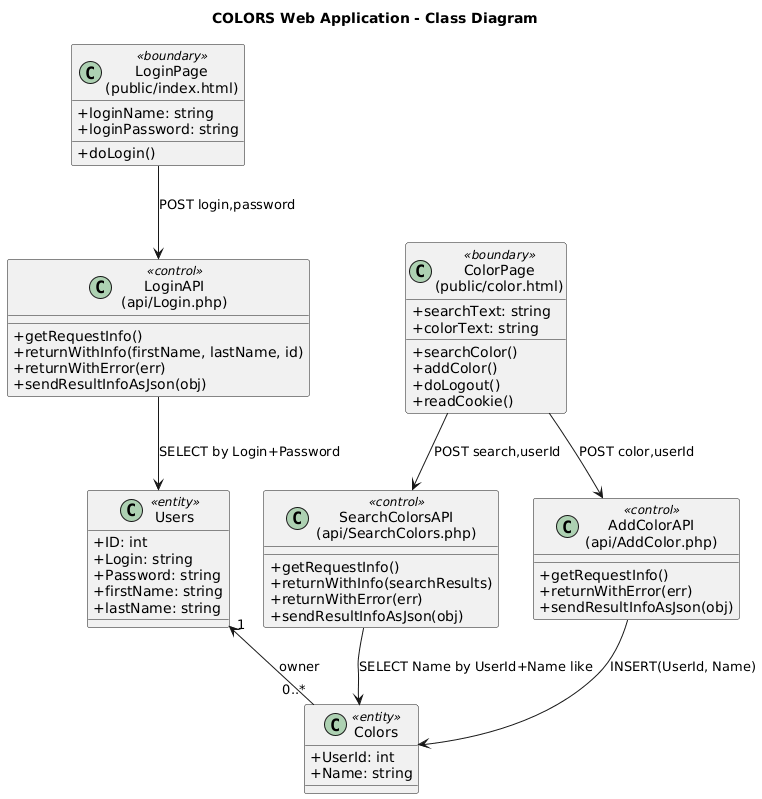

The diagram above was rendered by PlantUML. Its source (embedded in the PNG):
@startuml
title COLORS Web Application - Class Diagram
skinparam classAttributeIconSize 0

class "LoginPage\n(public/index.html)" as LoginPage <<boundary>> {
  +loginName: string
  +loginPassword: string
  +doLogin()
}

class "ColorPage\n(public/color.html)" as ColorPage <<boundary>> {
  +searchText: string
  +colorText: string
  +searchColor()
  +addColor()
  +doLogout()
  +readCookie()
}

class "LoginAPI\n(api/Login.php)" as LoginAPI <<control>> {
  +getRequestInfo()
  +returnWithInfo(firstName, lastName, id)
  +returnWithError(err)
  +sendResultInfoAsJson(obj)
}

class "SearchColorsAPI\n(api/SearchColors.php)" as SearchAPI <<control>> {
  +getRequestInfo()
  +returnWithInfo(searchResults)
  +returnWithError(err)
  +sendResultInfoAsJson(obj)
}

class "AddColorAPI\n(api/AddColor.php)" as AddAPI <<control>> {
  +getRequestInfo()
  +returnWithError(err)
  +sendResultInfoAsJson(obj)
}

class "Users" as Users <<entity>> {
  +ID: int
  +Login: string
  +Password: string
  +firstName: string
  +lastName: string
}

class "Colors" as Colors <<entity>> {
  +UserId: int
  +Name: string
}

LoginPage --> LoginAPI : POST login,password
ColorPage --> SearchAPI : POST search,userId
ColorPage --> AddAPI : POST color,userId

LoginAPI --> Users : SELECT by Login+Password
SearchAPI --> Colors : SELECT Name by UserId+Name like
AddAPI --> Colors : INSERT(UserId, Name)

Users "1" <-- "0..*" Colors : owner
@enduml